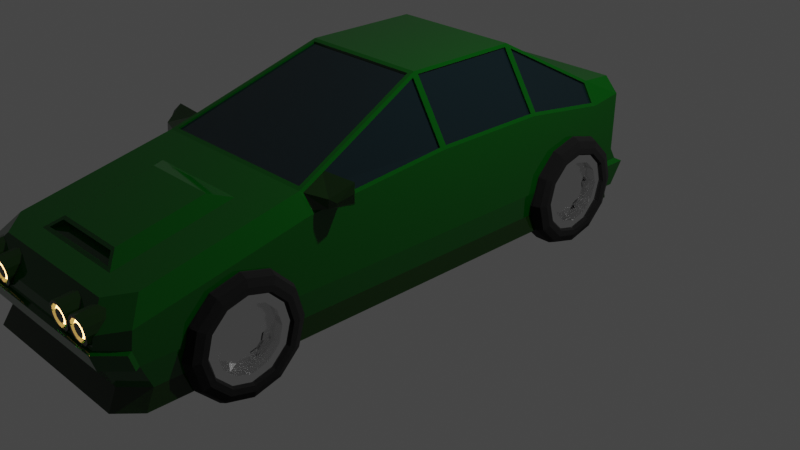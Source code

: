 # Source: Low_Poly_Car_Example.blend  (saved by Blender 2.93.21; exported with 4.5.12 LTS)
import bpy
from mathutils import Matrix  # noqa: F401  (used for matrix-valued properties, if any)

bpy.ops.wm.read_factory_settings(use_empty=True)
scene = bpy.context.scene
scene.name = 'Scene'

# ---- collections
col_collection = bpy.data.collections.new('Collection'); scene.collection.children.link(col_collection)

# ---- materials (node trees are filled in below, after node groups)
mat_car = bpy.data.materials.new('Car')
mat_car.alpha_threshold = 0.0
mat_car.use_transparent_shadow = False
mat_car.line_color = (0.0, 0.0, 0.0, 1.0)
mat_glass = bpy.data.materials.new('Glass')
mat_glass.use_transparent_shadow = False
mat_rear_lights = bpy.data.materials.new('Rear Lights')
mat_rear_lights.use_transparent_shadow = False
mat_car2 = bpy.data.materials.new('Car2')
mat_car2.alpha_threshold = 0.0
mat_car2.use_transparent_shadow = False
mat_car2.line_color = (0.0, 0.0, 0.0, 1.0)
mat_metal = bpy.data.materials.new('Metal')
mat_metal.use_transparent_shadow = False
mat_tyre = bpy.data.materials.new('Tyre')
mat_tyre.use_transparent_shadow = False
mat_front_lights = bpy.data.materials.new('Front Lights')
mat_front_lights.use_transparent_shadow = False

# ---- material node trees
mat_car.use_nodes = True; mat_car.node_tree.nodes.clear()
_N = mat_car.node_tree.nodes; _L = mat_car.node_tree.links
n0 = _N.new('ShaderNodeOutputMaterial'); n0.name = 'Material Output'; n0.location = (300, 300)
n1 = _N.new('ShaderNodeBsdfPrincipled'); n1.name = 'Principled BSDF'; n1.location = (10, 300)
n1.distribution = 'GGX'
n1.subsurface_method = 'BURLEY'
n1.inputs[0].default_value = (0.0, 0.06254, 0.002264, 1.0)
n1.inputs[2].default_value = 0.05
n1.inputs[3].default_value = 1.45
n1.inputs[27].default_value = (0.0, 0.0, 0.0, 1.0)
n1.inputs[28].default_value = 1.0
_L.new(n1.outputs[0], n0.inputs[0])
n0.is_active_output = True
mat_glass.use_nodes = True; mat_glass.node_tree.nodes.clear()
_N = mat_glass.node_tree.nodes; _L = mat_glass.node_tree.links
n0 = _N.new('ShaderNodeBsdfPrincipled'); n0.name = 'Principled BSDF'; n0.location = (10, 300)
n0.distribution = 'GGX'
n0.subsurface_method = 'BURLEY'
n0.inputs[0].default_value = (0.004653, 0.01183, 0.01468, 1.0)
n0.inputs[2].default_value = 0.0
n0.inputs[3].default_value = 1.45
n0.inputs[27].default_value = (0.0, 0.0, 0.0, 1.0)
n0.inputs[28].default_value = 1.0
n1 = _N.new('ShaderNodeOutputMaterial'); n1.name = 'Material Output'; n1.location = (300, 300)
_L.new(n0.outputs[0], n1.inputs[0])
n1.is_active_output = True
mat_rear_lights.use_nodes = True; mat_rear_lights.node_tree.nodes.clear()
_N = mat_rear_lights.node_tree.nodes; _L = mat_rear_lights.node_tree.links
n0 = _N.new('ShaderNodeOutputMaterial'); n0.name = 'Material Output'; n0.location = (300, 300)
n1 = _N.new('ShaderNodeEmission'); n1.name = 'Emission'; n1.location = (10, 300)
n1.inputs[0].default_value = (1.0, 0.0, 0.0007619, 1.0)
n1.inputs[1].default_value = 14.1
_L.new(n1.outputs[0], n0.inputs[0])
n0.is_active_output = True
mat_car2.use_nodes = True; mat_car2.node_tree.nodes.clear()
_N = mat_car2.node_tree.nodes; _L = mat_car2.node_tree.links
n0 = _N.new('ShaderNodeOutputMaterial'); n0.name = 'Material Output'; n0.location = (300, 300)
n1 = _N.new('ShaderNodeBsdfPrincipled'); n1.name = 'Principled BSDF'; n1.location = (10, 300)
n1.distribution = 'GGX'
n1.subsurface_method = 'BURLEY'
n1.inputs[0].default_value = (0.00531, 0.02307, 0.002543, 1.0)
n1.inputs[2].default_value = 0.05
n1.inputs[3].default_value = 1.45
n1.inputs[27].default_value = (0.0, 0.0, 0.0, 1.0)
n1.inputs[28].default_value = 1.0
_L.new(n1.outputs[0], n0.inputs[0])
n0.is_active_output = True
mat_metal.use_nodes = True; mat_metal.node_tree.nodes.clear()
_N = mat_metal.node_tree.nodes; _L = mat_metal.node_tree.links
n0 = _N.new('ShaderNodeBsdfPrincipled'); n0.name = 'Principled BSDF'; n0.location = (10, 300)
n0.distribution = 'GGX'
n0.subsurface_method = 'BURLEY'
n0.inputs[1].default_value = 1.0
n0.inputs[2].default_value = 0.07895
n0.inputs[3].default_value = 1.45
n0.inputs[27].default_value = (0.0, 0.0, 0.0, 1.0)
n0.inputs[28].default_value = 1.0
n1 = _N.new('ShaderNodeOutputMaterial'); n1.name = 'Material Output'; n1.location = (300, 300)
_L.new(n0.outputs[0], n1.inputs[0])
n1.is_active_output = True
mat_tyre.use_nodes = True; mat_tyre.node_tree.nodes.clear()
_N = mat_tyre.node_tree.nodes; _L = mat_tyre.node_tree.links
n0 = _N.new('ShaderNodeBsdfPrincipled'); n0.name = 'Principled BSDF'; n0.location = (10, 300)
n0.distribution = 'GGX'
n0.subsurface_method = 'BURLEY'
n0.inputs[0].default_value = (0.0, 0.0, 0.0, 1.0)
n0.inputs[2].default_value = 1.0
n0.inputs[3].default_value = 1.45
n0.inputs[27].default_value = (0.0, 0.0, 0.0, 1.0)
n0.inputs[28].default_value = 1.0
n1 = _N.new('ShaderNodeOutputMaterial'); n1.name = 'Material Output'; n1.location = (300, 300)
_L.new(n0.outputs[0], n1.inputs[0])
n1.is_active_output = True
mat_front_lights.use_nodes = True; mat_front_lights.node_tree.nodes.clear()
_N = mat_front_lights.node_tree.nodes; _L = mat_front_lights.node_tree.links
n0 = _N.new('ShaderNodeOutputMaterial'); n0.name = 'Material Output'; n0.location = (300, 300)
n1 = _N.new('ShaderNodeEmission'); n1.name = 'Emission'; n1.location = (10, 300)
n1.inputs[0].default_value = (1.0, 0.4692, 0.1471, 1.0)
n1.inputs[1].default_value = 12.4
_L.new(n1.outputs[0], n0.inputs[0])
n0.is_active_output = True

# ---- world
world_world = bpy.data.worlds.new('World'); scene.world = world_world
world_world.use_nodes = True; world_world.node_tree.nodes.clear()
_N = world_world.node_tree.nodes; _L = world_world.node_tree.links
n0 = _N.new('ShaderNodeOutputWorld'); n0.name = 'World Output'; n0.location = (300, 300)
n1 = _N.new('ShaderNodeBackground'); n1.name = 'Background'; n1.location = (10, 300)
n1.inputs[0].default_value = (0.05088, 0.05088, 0.05088, 1.0)
_L.new(n1.outputs[0], n0.inputs[0])
n0.is_active_output = True
world_world.color = (0.05088, 0.05088, 0.05088)
world_world.use_sun_shadow = False
world_world.sun_shadow_jitter_overblur = 0.0

# ---- cameras
cam_camera = bpy.data.cameras.new('Camera')
cam_camera.clip_end = 100.0
cam_camera.ortho_scale = 7.314

# ---- lights
light_light = bpy.data.lights.new('Light', 'POINT')
light_light.transmission_factor = 0.0
light_light.energy = 1000.0
light_light.shadow_soft_size = 0.1
light_light.shadow_maximum_resolution = 0.006
light_light.use_absolute_resolution = True

# ---- meshes
me_car = bpy.data.meshes.new('Car')
me_car.from_pydata([(1.072, 0.743, 0.5481), (1.072, -0.4628, 0.5481), (1.072, -2.011, 0.5481), (1.072, 1.639, 0.5487), (0.9827, 2.019, 0.6047), (0.5302, -2.323, 1.162), (0.4564, -3.463, 0.9304), (0.3867, -2.498, 1.206), (0.3696, -3.377, 0.9987), (0.3867, -3.35, 1.021), (0.5302, -3.491, 0.9082), (0.4564, -3.406, 0.8597), (0.3696, -3.321, 0.9279), (0.6436, 0.7811, 1.813), (1.072, 0.743, 1.21), (1.072, -0.4628, 1.211), (0.6409, -0.5034, 1.818), (1.072, -1.981, 1.077), (0.8758, -1.931, 1.255), (0.8719, 1.652, 1.321), (1.072, 1.679, 1.075), (0.9827, 2.028, 1.106), (0.908, 2.029, 1.187), (1.072, 2.018, 0.5156), (0.9267, 2.03, 1.276), (1.072, 2.028, 1.122), (0.9397, 1.978, 0.6484), (0.8891, 1.986, 1.145), (0.9397, 1.985, 1.09), (0.0, -3.881, 0.5481), (0.0, 2.018, 0.5156), (0.0, 0.7431, -0.06619), (0.0, -0.4627, -0.06619), (0.0, -2.011, -0.06619), (0.0, 1.45, -0.06567), (0.0, -3.7, 0.8626), (0.0, -3.864, 0.6683), (0.0, 0.743, 1.834), (0.0, -0.4628, 1.834), (0.0, 1.652, 1.321), (0.0, -1.971, 1.239), (0.0, 2.03, 1.276), (0.0, 2.019, 0.6047), (0.0, 2.029, 1.187), (0.0, 1.977, 0.6054), (0.0, 1.987, 1.188), (0.0, -2.323, 1.162), (0.0, -2.498, 1.206), (0.0, -3.35, 1.021), (0.0, -3.491, 0.9082), (0.0, -3.377, 0.9987), (0.0, -3.463, 0.9304), (0.0, -3.321, 0.9279), (0.0, -3.406, 0.8597), (1.072, 0.7431, 0.3937), (0.7616, 0.8879, -0.06619), (1.041, 0.7431, 0.143), (1.067, 0.8879, -0.03568), (0.7616, -0.5308, -0.06619), (1.072, -0.4628, 0.3937), (1.067, -0.5308, -0.03568), (1.041, -0.4627, 0.143), (1.072, -2.011, 0.3933), (0.7616, -2.186, -0.06619), (1.041, -2.011, 0.1428), (1.067, -2.186, -0.03571), (0.7616, 1.681, -0.06567), (1.072, 1.739, 0.3939), (1.067, 1.691, -0.03518), (1.041, 1.662, 0.1433), (0.7616, 1.945, -0.06567), (1.072, 2.091, 0.393), (1.067, 1.992, -0.03524), (1.041, 1.983, 0.1429), (0.0, -3.833, 0.3919), (2.179e-09, -3.532, -0.06619), (0.0, -3.725, 0.1421), (0.0, -3.823, -0.0358), (0.0, 1.883, -0.06567), (0.0, 2.091, 0.3925), (0.0, 1.992, -0.03527), (0.0, 1.983, 0.1427), (0.8748, -3.881, 0.5481), (1.072, -3.673, 0.5481), (0.7286, -3.7, 0.8626), (0.9267, -3.483, 0.9097), (0.8743, -3.864, 0.6683), (1.072, -3.649, 0.7149), (0.7616, -3.318, -0.06619), (0.5577, -3.532, -0.06619), (1.072, -3.625, 0.3925), (0.638, -3.817, 0.3552), (1.067, -3.611, -0.03576), (0.8761, -3.823, -0.03577), (1.041, -3.515, 0.1424), (0.5199, -3.741, 0.1793), (0.0, -3.926, 0.5343), (0.0, -3.878, 0.378), (0.8943, -3.926, 0.5343), (1.091, -3.718, 0.5343), (1.091, -3.669, 0.3786), (0.8939, -3.878, 0.3784), (0.8743, -3.833, 0.3923), (0.8421, -3.725, 0.1423), (0.0, -3.817, 0.3548), (0.0, -3.741, 0.1791), (0.0, -3.78, 0.3708), (0.0, -3.704, 0.1951), (0.638, -3.78, 0.3712), (0.5199, -3.704, 0.1953), (1.095, 1.713, 0.1149), (1.126, 1.79, 0.3654), (1.095, 2.034, 0.1145), (1.126, 2.141, 0.3645), (0.0, 2.034, 0.1142), (0.0, 2.141, 0.364), (0.908, 1.987, 1.188), (0.9827, 1.985, 1.106), (0.9827, 1.977, 0.6054), (0.0, 1.986, 1.145), (0.0, 1.978, 0.6484), (0.0, 2.031, 1.144), (0.0, 2.023, 0.6477), (0.8891, 2.031, 1.144), (0.9397, 2.03, 1.089), (0.9397, 2.023, 0.6477), (0.6966, -0.4287, 1.805), (1.054, -0.4287, 1.24), (1.054, 0.709, 1.239), (0.6966, 0.709, 1.805), (1.053, 1.646, 1.109), (0.939, 1.655, 1.286), (0.7087, 0.777, 1.781), (1.053, 0.777, 1.234), (1.052, -0.4967, 1.236), (0.7055, -0.4969, 1.791), (0.9416, -1.938, 1.221), (1.053, -1.945, 1.108), (0.9267, -1.971, 1.239), (0.6784, -0.4628, 1.834), (0.6784, 0.743, 1.834), (0.9267, 1.69, 1.3), (0.0, 1.69, 1.3), (0.0, 0.7811, 1.813), (0.0, -0.5034, 1.818), (0.0, -1.931, 1.255), (0.0, -0.5049, 1.798), (0.0, -1.932, 1.234), (0.0, 0.7797, 1.792), (0.0, 1.651, 1.301), (0.8758, -1.932, 1.234), (0.6409, -0.5049, 1.798), (0.6436, 0.7797, 1.792), (0.8719, 1.651, 1.301), (1.038, -0.4288, 1.229), (0.6806, -0.4288, 1.795), (0.6806, 0.7089, 1.795), (1.038, 0.7089, 1.229), (0.923, 1.655, 1.275), (1.038, 1.646, 1.098), (1.037, 0.7769, 1.224), (0.6928, 0.7769, 1.771), (1.036, -0.4967, 1.225), (0.6895, -0.4969, 1.78), (1.037, -1.945, 1.098), (0.9257, -1.938, 1.211)], [], [(15, 17, 2, 1), (3, 23, 25, 20), (93, 77, 75, 89), (21, 25, 23, 4), (37, 38, 139, 140), (1, 59, 54, 0), (13, 19, 153, 152), (0, 3, 20, 14), (4, 118, 117, 21), (3, 67, 71, 23), (10, 5, 7, 9), (51, 6, 11, 53), (50, 8, 9, 48), (8, 6, 10, 9), (53, 11, 12, 52), (6, 8, 12, 11), (23, 71, 79, 30), (0, 54, 67, 3), (40, 35, 84, 85, 138), (58, 63, 33, 32), (137, 134, 162, 164), (2, 62, 59, 1), (131, 132, 161, 158), (24, 25, 21, 22), (141, 20, 25, 24), (36, 86, 84, 35), (21, 117, 116, 22), (143, 13, 152, 148), (119, 27, 123, 121), (22, 116, 45, 43), (141, 24, 41, 142), (4, 23, 30, 42), (42, 44, 118, 4), (43, 41, 24, 22), (105, 95, 109, 107), (83, 90, 62, 2), (34, 78, 70, 66), (138, 85, 87, 17), (55, 58, 32, 31), (1, 0, 14, 15), (82, 29, 96, 98), (29, 82, 86, 36), (128, 129, 156, 157), (8, 50, 52, 12), (6, 51, 49, 10), (7, 47, 48, 9), (5, 46, 47, 7), (67, 54, 56, 69), (69, 56, 57, 68), (68, 57, 55, 66), (63, 58, 60, 65), (65, 60, 61, 64), (64, 61, 59, 62), (63, 88, 89, 75, 33), (103, 76, 77, 93), (92, 65, 64, 94), (71, 67, 111, 113), (73, 69, 68, 72), (72, 68, 66, 70), (54, 59, 61, 56), (56, 61, 60, 57), (57, 60, 58, 55), (79, 71, 113, 115), (81, 73, 72, 80), (80, 72, 70, 78), (94, 64, 62, 90), (88, 63, 65, 92), (31, 34, 66, 55), (84, 86, 87, 85), (83, 87, 86, 82), (93, 89, 88, 92), (103, 93, 92, 94), (102, 103, 94, 90), (74, 102, 101, 97), (17, 87, 83, 2), (96, 97, 101, 98), (98, 101, 100, 99), (83, 82, 98, 99), (90, 83, 99, 100), (102, 90, 100, 101), (91, 95, 103, 102), (104, 91, 102, 74), (95, 105, 76, 103), (108, 106, 107, 109), (95, 91, 108, 109), (91, 104, 106, 108), (113, 111, 110, 112), (115, 113, 112, 114), (73, 81, 114, 112), (67, 69, 110, 111), (69, 73, 112, 110), (28, 27, 116, 117), (26, 28, 117, 118), (27, 119, 45, 116), (120, 26, 118, 44), (125, 122, 121, 123, 124), (27, 28, 124, 123), (26, 120, 122, 125), (28, 26, 125, 124), (139, 15, 127, 126), (15, 14, 128, 127), (14, 140, 129, 128), (140, 139, 126, 129), (20, 141, 131, 130), (141, 140, 132, 131), (140, 14, 133, 132), (14, 20, 130, 133), (15, 139, 135, 134), (139, 138, 136, 135), (138, 17, 137, 136), (17, 15, 134, 137), (16, 18, 138, 139), (19, 13, 140, 141), (39, 19, 141, 142), (13, 143, 37, 140), (144, 16, 139, 38), (18, 145, 40, 138), (146, 147, 150, 151), (152, 153, 149, 148), (16, 144, 146, 151), (19, 39, 149, 153), (18, 16, 151, 150), (145, 18, 150, 147), (155, 154, 157, 156), (159, 158, 161, 160), (162, 163, 165, 164), (126, 127, 154, 155), (132, 133, 160, 161), (135, 136, 165, 163), (129, 126, 155, 156), (130, 131, 158, 159), (136, 137, 164, 165), (127, 128, 157, 154), (133, 130, 159, 160), (134, 135, 163, 162)])
me_car.polygons.foreach_set('material_index', [0, 0, 0, 0, 0, 0, 0, 0, 0, 0, 0, 0, 0, 0, 0, 0, 0, 0, 0, 0, 0, 0, 0, 0, 0, 0, 0, 0, 0, 0, 0, 0, 0, 0, 0, 0, 0, 0, 0, 0, 0, 0, 0, 0, 0, 0, 0, 0, 3, 0, 0, 3, 0, 0, 3, 3, 0, 3, 0, 0, 3, 0, 0, 3, 0, 0, 0, 0, 0, 0, 0, 3, 0, 0, 0, 0, 0, 0, 0, 0, 0, 0, 0, 4, 0, 0, 0, 0, 0, 0, 0, 2, 2, 2, 2, 0, 0, 0, 0, 0, 0, 0, 0, 0, 0, 0, 0, 0, 0, 0, 0, 0, 0, 0, 0, 0, 0, 1, 1, 0, 0, 0, 0, 1, 1, 1, 0, 0, 0, 0, 0, 0, 0, 0, 0])
_uv = me_car.uv_layers.new(name='UVMap')
_uv.uv.foreach_set('vector', [0.5981, 0.0, 0.5664, 0.0, 0.375, 0.0, 0.375, 0.0, 0.375, 0.25, 0.375, 0.25, 0.5745, 0.25, 0.5697, 0.25, 0.1684, 0.75, 0.25, 0.75, 0.25, 0.75, 0.1982, 0.75, 0.569, 0.2604, 0.5745, 0.25, 0.375, 0.25, 0.4043, 0.2604, 0.75, 0.5, 0.75, 0.75, 0.8581, 0.75, 0.8581, 0.5, 0.375, 0.0, 0.375, 0.0, 0.375, 0.25, 0.375, 0.25, 0.8514, 0.5, 0.8527, 0.5, 0.8527, 0.5, 0.8514, 0.5, 0.375, 0.25, 0.375, 0.25, 0.5697, 0.25, 0.598, 0.25, 0.4043, 0.2604, 0.4043, 0.2604, 0.569, 0.2604, 0.569, 0.2604, 0.375, 0.25, 0.375, 0.25, 0.375, 0.25, 0.375, 0.25, 0.625, 0.75, 0.625, 0.75, 0.625, 0.75, 0.625, 0.75, 0.75, 0.75, 0.6362, 0.75, 0.6362, 0.75, 0.75, 0.75, 0.75, 0.75, 0.6373, 0.75, 0.625, 0.75, 0.75, 0.75, 0.6373, 0.75, 0.6362, 0.75, 0.625, 0.75, 0.625, 0.75, 0.75, 0.75, 0.6362, 0.75, 0.6373, 0.75, 0.75, 0.75, 0.6362, 0.75, 0.6373, 0.75, 0.6373, 0.75, 0.6362, 0.75, 0.375, 0.25, 0.375, 0.25, 0.375, 0.375, 0.375, 0.375, 0.375, 0.25, 0.375, 0.25, 0.375, 0.25, 0.375, 0.25, 0.75, 0.75, 0.75, 0.75, 0.835, 0.75, 0.8581, 0.75, 0.8581, 0.75, 0.1793, 0.75, 0.1793, 0.75, 0.25, 0.75, 0.25, 0.75, 0.6096, 0.1096, 0.611, 0.03859, 0.611, 0.03859, 0.6096, 0.1096, 0.375, 0.0, 0.375, 0.0, 0.375, 0.0, 0.375, 0.0, 0.824, 0.4701, 0.8432, 0.4858, 0.8432, 0.4858, 0.824, 0.4701, 0.625, 0.2669, 0.5745, 0.25, 0.569, 0.2604, 0.5957, 0.2691, 0.8581, 0.5, 0.5697, 0.25, 0.5745, 0.25, 0.8581, 0.5, 0.4809, 0.875, 0.4809, 0.977, 0.835, 0.75, 0.75, 0.75, 0.569, 0.2604, 0.569, 0.2604, 0.5957, 0.2691, 0.5957, 0.2691, 0.75, 0.5, 0.8514, 0.5, 0.8514, 0.5, 0.75, 0.5, 0.5816, 0.375, 0.5816, 0.2713, 0.5816, 0.2713, 0.5816, 0.375, 0.5957, 0.2691, 0.5957, 0.2691, 0.5957, 0.375, 0.5957, 0.375, 0.8581, 0.5, 0.8581, 0.5, 0.75, 0.5, 0.75, 0.5, 0.4043, 0.2604, 0.375, 0.25, 0.375, 0.375, 0.4043, 0.375, 0.4043, 0.375, 0.4043, 0.375, 0.4043, 0.2604, 0.4043, 0.2604, 0.5957, 0.375, 0.625, 0.375, 0.625, 0.2669, 0.5957, 0.2691, 0.375, 0.875, 0.375, 0.969, 0.375, 0.969, 0.375, 0.875, 0.375, 0.0, 0.375, 0.0, 0.375, 0.0, 0.375, 0.0, 0.25, 0.5, 0.25, 0.5, 0.1793, 0.5, 0.1793, 0.5, 0.8581, 0.75, 0.8581, 0.75, 0.4906, 0.0, 0.5664, 0.0, 0.1793, 0.5, 0.1793, 0.75, 0.25, 0.75, 0.25, 0.5, 0.375, 0.0, 0.375, 0.25, 0.598, 0.25, 0.5981, 0.0, 0.375, 0.977, 0.375, 0.875, 0.375, 0.875, 0.375, 0.977, 0.375, 0.875, 0.375, 0.977, 0.4809, 0.977, 0.4809, 0.875, 0.61, 0.2577, 0.8461, 0.4923, 0.8461, 0.4923, 0.61, 0.2577, 0.6373, 0.75, 0.75, 0.75, 0.75, 0.75, 0.6373, 0.75, 0.6362, 0.75, 0.75, 0.75, 0.75, 0.75, 0.625, 0.75, 0.625, 0.75, 0.75, 0.75, 0.75, 0.75, 0.625, 0.75, 0.625, 0.75, 0.75, 0.75, 0.75, 0.75, 0.625, 0.75, 0.375, 0.25, 0.375, 0.25, 0.375, 0.25, 0.375, 0.25, 0.375, 0.25, 0.375, 0.25, 0.375, 0.25, 0.375, 0.25, 0.1497, 0.5, 0.1497, 0.5, 0.1793, 0.5, 0.1793, 0.5, 0.1793, 0.75, 0.1793, 0.75, 0.1497, 0.75, 0.1497, 0.75, 0.375, 0.0, 0.375, 0.0, 0.375, 0.0, 0.375, 0.0, 0.375, 0.0, 0.375, 0.0, 0.375, 0.0, 0.375, 0.0, 0.1793, 0.75, 0.1793, 0.75, 0.1982, 0.75, 0.25, 0.75, 0.25, 0.75, 0.375, 0.9732, 0.375, 0.875, 0.375, 0.875, 0.375, 0.9566, 0.375, 0.0, 0.375, 0.0, 0.375, 0.0, 0.375, 0.0, 0.375, 0.25, 0.375, 0.25, 0.375, 0.25, 0.375, 0.25, 0.375, 0.25, 0.375, 0.25, 0.375, 0.25, 0.375, 0.25, 0.1497, 0.5, 0.1497, 0.5, 0.1793, 0.5, 0.1793, 0.5, 0.375, 0.25, 0.375, 0.0, 0.375, 0.0, 0.375, 0.25, 0.375, 0.25, 0.375, 0.0, 0.375, 0.0, 0.375, 0.25, 0.1497, 0.5, 0.1497, 0.75, 0.1793, 0.75, 0.1793, 0.5, 0.375, 0.375, 0.375, 0.25, 0.375, 0.25, 0.375, 0.375, 0.375, 0.375, 0.375, 0.2536, 0.375, 0.2747, 0.375, 0.375, 0.25, 0.5, 0.1497, 0.5, 0.1793, 0.5, 0.25, 0.5, 0.375, 0.0, 0.375, 0.0, 0.375, 0.0, 0.375, 0.0, 0.1793, 0.75, 0.1793, 0.75, 0.1497, 0.75, 0.1497, 0.75, 0.25, 0.5, 0.25, 0.5, 0.1793, 0.5, 0.1793, 0.5, 0.835, 0.75, 0.4809, 0.977, 0.6762, 0.8706, 0.8581, 0.75, 0.4, 1.0, 0.4809, 1.0, 0.4809, 0.977, 0.375, 0.977, 0.1684, 0.75, 0.1982, 0.75, 0.1793, 0.75, 0.1497, 0.75, 0.375, 0.9732, 0.375, 0.9566, 0.375, 0.9855, 0.375, 0.9964, 0.375, 0.977, 0.375, 0.9732, 0.375, 0.9964, 0.375, 0.9989, 0.375, 0.875, 0.375, 0.977, 0.375, 0.977, 0.375, 0.875, 0.5664, 0.0, 0.4906, 0.0, 0.375, 0.0, 0.375, 0.0, 0.375, 0.875, 0.375, 0.875, 0.375, 0.977, 0.375, 0.977, 0.375, 0.977, 0.375, 0.977, 0.375, 1.0, 0.375, 1.0, 0.4, 1.0, 0.375, 0.977, 0.375, 0.977, 0.4, 1.0, 0.375, 0.0, 0.375, 0.0, 0.375, 0.0, 0.375, 0.0, 0.375, 0.977, 0.375, 0.9989, 0.375, 0.9989, 0.375, 0.977, 0.375, 0.9717, 0.375, 0.969, 0.375, 0.9732, 0.375, 0.977, 0.375, 0.875, 0.375, 0.9717, 0.375, 0.977, 0.375, 0.875, 0.375, 0.969, 0.375, 0.875, 0.375, 0.875, 0.375, 0.9732, 0.375, 0.9717, 0.375, 0.875, 0.375, 0.875, 0.375, 0.969, 0.375, 0.969, 0.375, 0.9717, 0.375, 0.9717, 0.375, 0.969, 0.375, 0.9717, 0.375, 0.875, 0.375, 0.875, 0.375, 0.9717, 0.375, 0.25, 0.375, 0.25, 0.375, 0.25, 0.375, 0.25, 0.375, 0.375, 0.375, 0.25, 0.375, 0.2536, 0.375, 0.375, 0.375, 0.2536, 0.375, 0.375, 0.375, 0.375, 0.375, 0.2536, 0.375, 0.25, 0.375, 0.25, 0.375, 0.25, 0.375, 0.25, 0.375, 0.25, 0.375, 0.25, 0.375, 0.25, 0.375, 0.25, 0.5635, 0.2654, 0.5816, 0.2713, 0.5957, 0.2691, 0.569, 0.2604, 0.4184, 0.2654, 0.5635, 0.2654, 0.569, 0.2604, 0.4043, 0.2604, 0.5816, 0.2713, 0.5816, 0.375, 0.5957, 0.375, 0.5957, 0.2691, 0.4184, 0.375, 0.4184, 0.2654, 0.4043, 0.2604, 0.4043, 0.375, 0.4184, 0.2654, 0.4184, 0.375, 0.5816, 0.375, 0.5816, 0.2713, 0.5635, 0.2654, 0.5816, 0.2713, 0.5635, 0.2654, 0.5635, 0.2654, 0.5816, 0.2713, 0.4184, 0.2654, 0.4184, 0.375, 0.4184, 0.375, 0.4184, 0.2654, 0.5635, 0.2654, 0.4184, 0.2654, 0.4184, 0.2654, 0.5635, 0.2654, 0.8581, 0.75, 0.5981, 0.0, 0.6101, 0.0385, 0.8461, 0.7115, 0.5981, 0.0, 0.598, 0.25, 0.61, 0.2577, 0.6101, 0.0385, 0.598, 0.25, 0.8581, 0.5, 0.8461, 0.4923, 0.61, 0.2577, 0.8581, 0.5, 0.8581, 0.75, 0.8461, 0.7115, 0.8461, 0.4923, 0.5697, 0.25, 0.8581, 0.5, 0.824, 0.4701, 0.6037, 0.2788, 0.8581, 0.5, 0.8581, 0.5, 0.8432, 0.4858, 0.824, 0.4701, 0.8581, 0.5, 0.598, 0.25, 0.6113, 0.2634, 0.8432, 0.4858, 0.598, 0.25, 0.5697, 0.25, 0.6037, 0.2788, 0.6113, 0.2634, 0.5981, 0.0, 0.8581, 0.75, 0.8442, 0.7104, 0.611, 0.03859, 0.8581, 0.75, 0.8581, 0.75, 0.8148, 0.6379, 0.8442, 0.7104, 0.8581, 0.75, 0.5664, 0.0, 0.6096, 0.1096, 0.8148, 0.6379, 0.5664, 0.0, 0.5981, 0.0, 0.611, 0.03859, 0.6096, 0.1096, 0.8513, 0.75, 0.8528, 0.75, 0.8581, 0.75, 0.8581, 0.75, 0.8527, 0.5, 0.8514, 0.5, 0.8581, 0.5, 0.8581, 0.5, 0.75, 0.5, 0.8527, 0.5, 0.8581, 0.5, 0.75, 0.5, 0.8514, 0.5, 0.75, 0.5, 0.75, 0.5, 0.8581, 0.5, 0.75, 0.75, 0.8513, 0.75, 0.8581, 0.75, 0.75, 0.75, 0.8528, 0.75, 0.75, 0.75, 0.75, 0.75, 0.8581, 0.75, 0.75, 0.75, 0.75, 0.75, 0.8528, 0.75, 0.8513, 0.75, 0.8514, 0.5, 0.8527, 0.5, 0.75, 0.5, 0.75, 0.5, 0.8513, 0.75, 0.75, 0.75, 0.75, 0.75, 0.8513, 0.75, 0.8527, 0.5, 0.75, 0.5, 0.75, 0.5, 0.8527, 0.5, 0.8528, 0.75, 0.8513, 0.75, 0.8513, 0.75, 0.8528, 0.75, 0.75, 0.75, 0.8528, 0.75, 0.8528, 0.75, 0.75, 0.75, 0.8461, 0.7115, 0.6101, 0.0385, 0.61, 0.2577, 0.8461, 0.4923, 0.6037, 0.2788, 0.824, 0.4701, 0.8432, 0.4858, 0.6113, 0.2634, 0.611, 0.03859, 0.8442, 0.7104, 0.8148, 0.6379, 0.6096, 0.1096, 0.8461, 0.7115, 0.6101, 0.0385, 0.6101, 0.0385, 0.8461, 0.7115, 0.8432, 0.4858, 0.6113, 0.2634, 0.6113, 0.2634, 0.8432, 0.4858, 0.8442, 0.7104, 0.8148, 0.6379, 0.8148, 0.6379, 0.8442, 0.7104, 0.8461, 0.4923, 0.8461, 0.7115, 0.8461, 0.7115, 0.8461, 0.4923, 0.6037, 0.2788, 0.824, 0.4701, 0.824, 0.4701, 0.6037, 0.2788, 0.8148, 0.6379, 0.6096, 0.1096, 0.6096, 0.1096, 0.8148, 0.6379, 0.6101, 0.0385, 0.61, 0.2577, 0.61, 0.2577, 0.6101, 0.0385, 0.6113, 0.2634, 0.6037, 0.2788, 0.6037, 0.2788, 0.6113, 0.2634, 0.611, 0.03859, 0.8442, 0.7104, 0.8442, 0.7104, 0.611, 0.03859])
me_car.materials.append(mat_car)
me_car.materials.append(mat_glass)
me_car.materials.append(mat_rear_lights)
me_car.materials.append(mat_car2)
me_car.materials.append(mat_metal)
me_car.use_remesh_preserve_volume = False
me_car.use_remesh_preserve_attributes = False
me_car.use_mirror_vertex_groups = False
me_car.update()
me_wheel = bpy.data.meshes.new('Wheel')
me_wheel.from_pydata([(0.1605, 0.3163, -1.436e-07), (0.1605, 0.2739, 0.1581), (0.1605, 0.1581, 0.2739), (0.1605, 3.618e-08, 0.3163), (0.1605, -0.1581, 0.2739), (0.1605, -0.2739, 0.1581), (0.1605, -0.3163, -6.717e-08), (0.1605, -0.2739, -0.1581), (0.1605, -0.1581, -0.2739), (0.1605, 7.924e-08, -0.3163), (0.1605, 0.1581, -0.2739), (0.1605, 0.2739, -0.1581), (0.1887, 0.3622, 0.2091), (0.1887, 0.2091, 0.3622), (0.1887, 0.4182, -1.206e-07), (0.1887, 3.477e-08, 0.4182), (0.1887, -0.2091, 0.3622), (0.1887, -0.3622, 0.2091), (0.1887, -0.4182, -6.119e-08), (0.1887, -0.3622, -0.2091), (0.1887, -0.2091, -0.3622), (0.1887, 6.148e-08, -0.4182), (0.1887, 0.2091, -0.3622), (0.1887, 0.3622, -0.2091), (0.1605, 0.3446, 0.199), (0.1605, 0.199, 0.3446), (0.1605, 0.398, -1.247e-07), (0.1605, 3.492e-08, 0.398), (0.1605, -0.199, 0.3446), (0.1605, -0.3446, 0.199), (0.1605, -0.398, -6.213e-08), (0.1605, -0.3446, -0.199), (0.1605, -0.199, -0.3446), (0.1605, 6.537e-08, -0.398), (0.1605, 0.199, -0.3446), (0.1605, 0.3446, -0.199), (0.146, 0.1203, -1.95e-07), (0.146, 0.1042, 0.06017), (0.146, 0.06017, 0.1042), (0.146, 4.317e-08, 0.1203), (0.146, -0.06017, 0.1042), (0.146, -0.1042, 0.06017), (0.146, -0.1203, -7.926e-08), (0.146, -0.1042, -0.06017), (0.146, -0.06017, -0.1042), (0.146, 1.013e-07, -0.1203), (0.146, 0.06017, -0.1042), (0.146, 0.1042, -0.06017), (0.07597, 0.2739, 0.1581), (0.07597, 0.1581, 0.2739), (0.07597, 0.3163, -1.436e-07), (0.07597, 3.685e-08, 0.3163), (0.07597, -0.1581, 0.2739), (0.07597, -0.2739, 0.1581), (0.07597, -0.3163, -6.717e-08), (0.07597, -0.2739, -0.1581), (0.07597, -0.1581, -0.2739), (0.07597, 7.991e-08, -0.3163), (0.07597, 0.1581, -0.2739), (0.07597, 0.2739, -0.1581), (-0.1676, 0.4774, -9.519e-08), (-0.07282, 0.5756, -5.582e-08), (-0.1399, 0.5468, -6.496e-08), (-0.1676, 0.4135, -0.2387), (-0.07282, 0.4985, -0.2878), (-0.1399, 0.4736, -0.2734), (-0.1676, 0.4135, 0.2387), (-0.07282, 0.4985, 0.2878), (-0.1399, 0.4736, 0.2734), (-0.1676, 0.2387, 0.4135), (-0.07282, 0.2878, 0.4985), (-0.1399, 0.2734, 0.4736), (-0.1676, 3.318e-08, 0.4774), (-0.07282, 3.477e-08, 0.5756), (-0.1399, 3.437e-08, 0.5468), (-0.1676, -0.2387, 0.4135), (-0.07282, -0.2878, 0.4985), (-0.1399, -0.2734, 0.4736), (-0.1676, -0.4135, 0.2387), (-0.07282, -0.4985, 0.2878), (-0.1399, -0.4736, 0.2734), (-0.1676, -0.4774, 3.453e-09), (-0.07282, -0.5756, -1.168e-08), (-0.1399, -0.5468, -1.718e-09), (-0.1676, -0.4135, -0.2387), (-0.07282, -0.4985, -0.2878), (-0.1399, -0.4736, -0.2734), (-0.1676, -0.2387, -0.4135), (-0.07282, -0.2878, -0.4985), (-0.1399, -0.2734, -0.4736), (-0.1676, 3.636e-08, -0.4774), (-0.07282, 3.477e-08, -0.5756), (-0.1399, 3.517e-08, -0.5468), (-0.1676, 0.2387, -0.4135), (-0.07282, 0.2878, -0.4985), (-0.1399, 0.2734, -0.4736), (0.1887, 0.4135, 0.2387), (0.0939, 0.4985, 0.2878), (0.1609, 0.4736, 0.2734), (0.0939, 0.2878, 0.4985), (0.1887, 0.2387, 0.4135), (0.1609, 0.2734, 0.4736), (0.1887, 0.4774, -1.033e-07), (0.0939, 0.5756, -6.773e-08), (0.1609, 0.5468, -8.087e-08), (0.0939, 3.477e-08, 0.5756), (0.1887, 3.477e-08, 0.4774), (0.1609, 3.477e-08, 0.5468), (0.0939, -0.2878, 0.4985), (0.1887, -0.2387, 0.4135), (0.1609, -0.2734, 0.4736), (0.1887, -0.4135, 0.2387), (0.0939, -0.4985, 0.2878), (0.1609, -0.4736, 0.2734), (0.0939, -0.5756, -3.55e-08), (0.1887, -0.4774, -5.662e-08), (0.1609, -0.5468, -4.746e-08), (0.0939, -0.4985, -0.2878), (0.1887, -0.4135, -0.2387), (0.1609, -0.4736, -0.2734), (0.0939, -0.2878, -0.4985), (0.1887, -0.2387, -0.4135), (0.1609, -0.2734, -0.4736), (0.1887, 5.143e-08, -0.4774), (0.0939, 3.477e-08, -0.5756), (0.1609, 3.955e-08, -0.5468), (0.0939, 0.2878, -0.4985), (0.1887, 0.2387, -0.4135), (0.1609, 0.2734, -0.4736), (0.0939, 0.4985, -0.2878), (0.1887, 0.4135, -0.2387), (0.1609, 0.4736, -0.2734)], [], [(64, 129, 126, 94), (67, 97, 103, 61), (60, 63, 93, 90, 87, 84, 81, 78, 75, 72, 69, 66), (73, 105, 99, 70), (5, 6, 54, 53), (76, 108, 105, 73), (79, 112, 108, 76), (82, 114, 112, 79), (85, 117, 114, 82), (88, 120, 117, 85), (91, 124, 120, 88), (94, 126, 124, 91), (13, 12, 96, 100), (70, 99, 97, 67), (12, 14, 102, 96), (15, 13, 100, 106), (14, 23, 130, 102), (17, 16, 109, 111), (19, 18, 115, 118), (18, 17, 111, 115), (20, 19, 118, 121), (21, 20, 121, 123), (23, 22, 127, 130), (22, 21, 123, 127), (16, 15, 106, 109), (25, 24, 12, 13), (24, 26, 14, 12), (27, 25, 13, 15), (28, 27, 15, 16), (30, 29, 17, 18), (29, 28, 16, 17), (31, 30, 18, 19), (32, 31, 19, 20), (34, 33, 21, 22), (33, 32, 20, 21), (35, 34, 22, 23), (26, 35, 23, 14), (2, 1, 24, 25), (1, 0, 26, 24), (3, 2, 25, 27), (4, 3, 27, 28), (6, 5, 29, 30), (5, 4, 28, 29), (7, 6, 30, 31), (8, 7, 31, 32), (10, 9, 33, 34), (9, 8, 32, 33), (11, 10, 34, 35), (0, 11, 35, 26), (47, 36, 37, 38, 39, 40, 41, 42, 43, 44, 45, 46), (11, 0, 50, 59), (0, 1, 48, 50), (9, 10, 58, 57), (4, 5, 53, 52), (2, 3, 51, 49), (8, 9, 57, 56), (6, 7, 55, 54), (3, 4, 52, 51), (10, 11, 59, 58), (1, 2, 49, 48), (7, 8, 56, 55), (38, 37, 48, 49), (37, 36, 50, 48), (39, 38, 49, 51), (40, 39, 51, 52), (42, 41, 53, 54), (41, 40, 52, 53), (43, 42, 54, 55), (44, 43, 55, 56), (46, 45, 57, 58), (45, 44, 56, 57), (47, 46, 58, 59), (36, 47, 59, 50), (61, 64, 65, 62), (62, 65, 63, 60), (67, 61, 62, 68), (68, 62, 60, 66), (70, 67, 68, 71), (71, 68, 66, 69), (97, 99, 101, 98), (98, 101, 100, 96), (103, 97, 98, 104), (104, 98, 96, 102), (99, 105, 107, 101), (101, 107, 106, 100), (105, 108, 110, 107), (107, 110, 109, 106), (76, 73, 74, 77), (77, 74, 72, 75), (73, 70, 71, 74), (74, 71, 69, 72), (79, 76, 77, 80), (80, 77, 75, 78), (82, 79, 80, 83), (83, 80, 78, 81), (112, 114, 116, 113), (113, 116, 115, 111), (108, 112, 113, 110), (110, 113, 111, 109), (114, 117, 119, 116), (116, 119, 118, 115), (117, 120, 122, 119), (119, 122, 121, 118), (88, 85, 86, 89), (89, 86, 84, 87), (85, 82, 83, 86), (86, 83, 81, 84), (91, 88, 89, 92), (92, 89, 87, 90), (94, 91, 92, 95), (95, 92, 90, 93), (124, 126, 128, 125), (125, 128, 127, 123), (120, 124, 125, 122), (122, 125, 123, 121), (126, 129, 131, 128), (128, 131, 130, 127), (129, 103, 104, 131), (131, 104, 102, 130), (64, 94, 95, 65), (65, 95, 93, 63), (61, 103, 129, 64)])
me_wheel.polygons.foreach_set('material_index', [0, 0, 0, 0, 1, 0, 0, 0, 0, 0, 0, 0, 0, 0, 0, 0, 0, 0, 0, 0, 0, 0, 0, 0, 0, 0, 0, 0, 0, 0, 0, 0, 0, 0, 0, 0, 0, 1, 1, 1, 1, 1, 1, 1, 1, 1, 1, 1, 1, 1, 1, 1, 1, 1, 1, 1, 1, 1, 1, 1, 1, 1, 1, 1, 1, 1, 1, 1, 1, 1, 1, 1, 1, 0, 0, 0, 0, 0, 0, 0, 0, 0, 0, 0, 0, 0, 0, 0, 0, 0, 0, 0, 0, 0, 0, 0, 0, 0, 0, 0, 0, 0, 0, 0, 0, 0, 0, 0, 0, 0, 0, 0, 0, 0, 0, 0, 0, 0, 0, 0, 0, 0])
_uv = me_wheel.uv_layers.new(name='UVMap')
_uv.uv.foreach_set('vector', [0.9167, 0.633, 0.9167, 0.867, 0.8333, 0.867, 0.8333, 0.633, 0.08333, 0.633, 0.08333, 0.867, 7.451e-08, 0.867, 7.451e-08, 0.633, 0.75, 0.4491, 0.8495, 0.4224, 0.9224, 0.3495, 0.9491, 0.25, 0.9224, 0.1505, 0.8495, 0.0776, 0.75, 0.05093, 0.6505, 0.0776, 0.5776, 0.1505, 0.5509, 0.25, 0.5776, 0.3495, 0.6505, 0.4224, 0.25, 0.633, 0.25, 0.867, 0.1667, 0.867, 0.1667, 0.633, 0.1841, 0.1358, 0.25, 0.1181, 0.25, 0.1181, 0.1841, 0.1358, 0.3333, 0.633, 0.3333, 0.867, 0.25, 0.867, 0.25, 0.633, 0.4167, 0.633, 0.4167, 0.867, 0.3333, 0.867, 0.3333, 0.633, 0.5, 0.633, 0.5, 0.867, 0.4167, 0.867, 0.4167, 0.633, 0.5833, 0.633, 0.5833, 0.867, 0.5, 0.867, 0.5, 0.633, 0.6667, 0.633, 0.6667, 0.867, 0.5833, 0.867, 0.5833, 0.633, 0.75, 0.633, 0.75, 0.867, 0.6667, 0.867, 0.6667, 0.633, 0.8333, 0.633, 0.8333, 0.867, 0.75, 0.867, 0.75, 0.633, 0.09898, 0.3372, 0.1628, 0.401, 0.1505, 0.4224, 0.0776, 0.3495, 0.1667, 0.633, 0.1667, 0.867, 0.08333, 0.867, 0.08333, 0.633, 0.1628, 0.401, 0.25, 0.4244, 0.25, 0.4491, 0.1505, 0.4224, 0.07561, 0.25, 0.09898, 0.3372, 0.0776, 0.3495, 0.05093, 0.25, 0.25, 0.4244, 0.3372, 0.401, 0.3495, 0.4224, 0.25, 0.4491, 0.1628, 0.09898, 0.09898, 0.1628, 0.0776, 0.1505, 0.1505, 0.0776, 0.3372, 0.09898, 0.25, 0.07561, 0.25, 0.05093, 0.3495, 0.0776, 0.25, 0.07561, 0.1628, 0.09898, 0.1505, 0.0776, 0.25, 0.05093, 0.401, 0.1628, 0.3372, 0.09898, 0.3495, 0.0776, 0.4224, 0.1505, 0.4244, 0.25, 0.401, 0.1628, 0.4224, 0.1505, 0.4491, 0.25, 0.3372, 0.401, 0.401, 0.3372, 0.4224, 0.3495, 0.3495, 0.4224, 0.401, 0.3372, 0.4244, 0.25, 0.4491, 0.25, 0.4224, 0.3495, 0.09898, 0.1628, 0.07561, 0.25, 0.05093, 0.25, 0.0776, 0.1505, 0.1063, 0.333, 0.167, 0.3937, 0.1628, 0.401, 0.09898, 0.3372, 0.167, 0.3937, 0.25, 0.4159, 0.25, 0.4244, 0.1628, 0.401, 0.08407, 0.25, 0.1063, 0.333, 0.09898, 0.3372, 0.07561, 0.25, 0.1063, 0.167, 0.08407, 0.25, 0.07561, 0.25, 0.09898, 0.1628, 0.25, 0.08407, 0.167, 0.1063, 0.1628, 0.09898, 0.25, 0.07561, 0.167, 0.1063, 0.1063, 0.167, 0.09898, 0.1628, 0.1628, 0.09898, 0.333, 0.1063, 0.25, 0.08407, 0.25, 0.07561, 0.3372, 0.09898, 0.3937, 0.167, 0.333, 0.1063, 0.3372, 0.09898, 0.401, 0.1628, 0.3937, 0.333, 0.4159, 0.25, 0.4244, 0.25, 0.401, 0.3372, 0.4159, 0.25, 0.3937, 0.167, 0.401, 0.1628, 0.4244, 0.25, 0.333, 0.3937, 0.3937, 0.333, 0.401, 0.3372, 0.3372, 0.401, 0.25, 0.4159, 0.333, 0.3937, 0.3372, 0.401, 0.25, 0.4244, 0.1358, 0.3159, 0.1841, 0.3642, 0.167, 0.3937, 0.1063, 0.333, 0.1841, 0.3642, 0.25, 0.3819, 0.25, 0.4159, 0.167, 0.3937, 0.1181, 0.25, 0.1358, 0.3159, 0.1063, 0.333, 0.08407, 0.25, 0.1358, 0.1841, 0.1181, 0.25, 0.08407, 0.25, 0.1063, 0.167, 0.25, 0.1181, 0.1841, 0.1358, 0.167, 0.1063, 0.25, 0.08407, 0.1841, 0.1358, 0.1358, 0.1841, 0.1063, 0.167, 0.167, 0.1063, 0.3159, 0.1358, 0.25, 0.1181, 0.25, 0.08407, 0.333, 0.1063, 0.3642, 0.1841, 0.3159, 0.1358, 0.333, 0.1063, 0.3937, 0.167, 0.3642, 0.3159, 0.3819, 0.25, 0.4159, 0.25, 0.3937, 0.333, 0.3819, 0.25, 0.3642, 0.1841, 0.3937, 0.167, 0.4159, 0.25, 0.3159, 0.3642, 0.3642, 0.3159, 0.3937, 0.333, 0.333, 0.3937, 0.25, 0.3819, 0.3159, 0.3642, 0.333, 0.3937, 0.25, 0.4159, 0.2751, 0.2935, 0.25, 0.3002, 0.2249, 0.2935, 0.2065, 0.2751, 0.1998, 0.25, 0.2065, 0.2249, 0.2249, 0.2065, 0.25, 0.1998, 0.2751, 0.2065, 0.2935, 0.2249, 0.3002, 0.25, 0.2935, 0.2751, 0.3159, 0.3642, 0.25, 0.3819, 0.25, 0.3819, 0.3159, 0.3642, 0.25, 0.3819, 0.1841, 0.3642, 0.1841, 0.3642, 0.25, 0.3819, 0.3819, 0.25, 0.3642, 0.3159, 0.3642, 0.3159, 0.3819, 0.25, 0.1358, 0.1841, 0.1841, 0.1358, 0.1841, 0.1358, 0.1358, 0.1841, 0.1358, 0.3159, 0.1181, 0.25, 0.1181, 0.25, 0.1358, 0.3159, 0.3642, 0.1841, 0.3819, 0.25, 0.3819, 0.25, 0.3642, 0.1841, 0.25, 0.1181, 0.3159, 0.1358, 0.3159, 0.1358, 0.25, 0.1181, 0.1181, 0.25, 0.1358, 0.1841, 0.1358, 0.1841, 0.1181, 0.25, 0.3642, 0.3159, 0.3159, 0.3642, 0.3159, 0.3642, 0.3642, 0.3159, 0.1841, 0.3642, 0.1358, 0.3159, 0.1358, 0.3159, 0.1841, 0.3642, 0.3159, 0.1358, 0.3642, 0.1841, 0.3642, 0.1841, 0.3159, 0.1358, 0.2065, 0.2751, 0.2249, 0.2935, 0.1841, 0.3642, 0.1358, 0.3159, 0.2249, 0.2935, 0.25, 0.3002, 0.25, 0.3819, 0.1841, 0.3642, 0.1998, 0.25, 0.2065, 0.2751, 0.1358, 0.3159, 0.1181, 0.25, 0.2065, 0.2249, 0.1998, 0.25, 0.1181, 0.25, 0.1358, 0.1841, 0.25, 0.1998, 0.2249, 0.2065, 0.1841, 0.1358, 0.25, 0.1181, 0.2249, 0.2065, 0.2065, 0.2249, 0.1358, 0.1841, 0.1841, 0.1358, 0.2751, 0.2065, 0.25, 0.1998, 0.25, 0.1181, 0.3159, 0.1358, 0.2935, 0.2249, 0.2751, 0.2065, 0.3159, 0.1358, 0.3642, 0.1841, 0.2935, 0.2751, 0.3002, 0.25, 0.3819, 0.25, 0.3642, 0.3159, 0.3002, 0.25, 0.2935, 0.2249, 0.3642, 0.1841, 0.3819, 0.25, 0.2751, 0.2935, 0.2935, 0.2751, 0.3642, 0.3159, 0.3159, 0.3642, 0.25, 0.3002, 0.2751, 0.2935, 0.3159, 0.3642, 0.25, 0.3819, 1.0, 0.633, 0.9167, 0.633, 0.9187, 0.5, 0.9979, 0.5, 0.753, 0.4892, 0.867, 0.4586, 0.8495, 0.4224, 0.75, 0.4491, 0.08333, 0.633, 7.451e-08, 0.633, 0.002081, 0.5, 0.08125, 0.5, 0.633, 0.4586, 0.747, 0.4892, 0.75, 0.4491, 0.6505, 0.4224, 0.1667, 0.633, 0.08333, 0.633, 0.08541, 0.5, 0.1646, 0.5, 0.5443, 0.3722, 0.6278, 0.4557, 0.6505, 0.4224, 0.5776, 0.3495, 0.08333, 0.867, 0.1667, 0.867, 0.1646, 1.0, 0.08541, 1.0, 0.1278, 0.4557, 0.04435, 0.3722, 0.0776, 0.3495, 0.1505, 0.4224, 7.451e-08, 0.867, 0.08333, 0.867, 0.08125, 1.0, 0.002081, 1.0, 0.247, 0.4892, 0.133, 0.4586, 0.1505, 0.4224, 0.25, 0.4491, 0.1667, 0.867, 0.25, 0.867, 0.2479, 1.0, 0.1687, 1.0, 0.04135, 0.367, 0.0108, 0.253, 0.05093, 0.25, 0.0776, 0.3495, 0.25, 0.867, 0.3333, 0.867, 0.3313, 1.0, 0.2521, 1.0, 0.0108, 0.247, 0.04135, 0.133, 0.0776, 0.1505, 0.05093, 0.25, 0.3333, 0.633, 0.25, 0.633, 0.2521, 0.5, 0.3313, 0.5, 0.5414, 0.133, 0.5108, 0.247, 0.5509, 0.25, 0.5776, 0.1505, 0.25, 0.633, 0.1667, 0.633, 0.1687, 0.5, 0.2479, 0.5, 0.5108, 0.253, 0.5414, 0.367, 0.5776, 0.3495, 0.5509, 0.25, 0.4167, 0.633, 0.3333, 0.633, 0.3354, 0.5, 0.4146, 0.5, 0.6278, 0.04435, 0.5443, 0.1278, 0.5776, 0.1505, 0.6505, 0.0776, 0.5, 0.633, 0.4167, 0.633, 0.4187, 0.5, 0.4979, 0.5, 0.747, 0.0108, 0.633, 0.04135, 0.6505, 0.0776, 0.75, 0.05093, 0.4167, 0.867, 0.5, 0.867, 0.4979, 1.0, 0.4187, 1.0, 0.133, 0.04135, 0.247, 0.0108, 0.25, 0.05093, 0.1505, 0.0776, 0.3333, 0.867, 0.4167, 0.867, 0.4146, 1.0, 0.3354, 1.0, 0.04435, 0.1278, 0.1278, 0.04435, 0.1505, 0.0776, 0.0776, 0.1505, 0.5, 0.867, 0.5833, 0.867, 0.5813, 1.0, 0.5021, 1.0, 0.253, 0.0108, 0.367, 0.04135, 0.3495, 0.0776, 0.25, 0.05093, 0.5833, 0.867, 0.6667, 0.867, 0.6646, 1.0, 0.5854, 1.0, 0.3722, 0.04435, 0.4557, 0.1278, 0.4224, 0.1505, 0.3495, 0.0776, 0.6667, 0.633, 0.5833, 0.633, 0.5854, 0.5, 0.6646, 0.5, 0.9557, 0.1278, 0.8722, 0.04435, 0.8495, 0.0776, 0.9224, 0.1505, 0.5833, 0.633, 0.5, 0.633, 0.5021, 0.5, 0.5813, 0.5, 0.867, 0.04135, 0.753, 0.0108, 0.75, 0.05093, 0.8495, 0.0776, 0.75, 0.633, 0.6667, 0.633, 0.6687, 0.5, 0.7479, 0.5, 0.9892, 0.247, 0.9586, 0.133, 0.9224, 0.1505, 0.9491, 0.25, 0.8333, 0.633, 0.75, 0.633, 0.7521, 0.5, 0.8313, 0.5, 0.9586, 0.367, 0.9892, 0.253, 0.9491, 0.25, 0.9224, 0.3495, 0.75, 0.867, 0.8333, 0.867, 0.8313, 1.0, 0.7521, 1.0, 0.4892, 0.253, 0.4586, 0.367, 0.4224, 0.3495, 0.4491, 0.25, 0.6667, 0.867, 0.75, 0.867, 0.7479, 1.0, 0.6687, 1.0, 0.4586, 0.133, 0.4892, 0.247, 0.4491, 0.25, 0.4224, 0.1505, 0.8333, 0.867, 0.9167, 0.867, 0.9146, 1.0, 0.8354, 1.0, 0.4557, 0.3722, 0.3722, 0.4557, 0.3495, 0.4224, 0.4224, 0.3495, 0.9167, 0.867, 1.0, 0.867, 0.9979, 1.0, 0.9187, 1.0, 0.367, 0.4586, 0.253, 0.4892, 0.25, 0.4491, 0.3495, 0.4224, 0.9167, 0.633, 0.8333, 0.633, 0.8354, 0.5, 0.9146, 0.5, 0.8722, 0.4557, 0.9557, 0.3722, 0.9224, 0.3495, 0.8495, 0.4224, 1.0, 0.633, 1.0, 0.867, 0.9167, 0.867, 0.9167, 0.633])
me_wheel.materials.append(mat_tyre)
me_wheel.materials.append(mat_metal)
me_wheel.use_remesh_preserve_volume = False
me_wheel.use_remesh_preserve_attributes = False
me_wheel.use_mirror_vertex_groups = False
me_wheel.update()
me_headlight = bpy.data.meshes.new('Headlight')
me_headlight.from_pydata([(0.05191, -0.1385, 0.07923), (-5.355e-08, -0.1396, 0.09309), (0.08991, -0.1356, 0.04135), (0.06594, 0.1225, 0.1242), (-5.96e-08, 0.1211, 0.1419), (0.1142, 0.1263, 0.07613), (0.1319, 0.1315, 0.0104), (0.1038, -0.1315, -0.0104), (0.1142, 0.1367, -0.05533), (0.08991, -0.1274, -0.06214), (0.06594, 0.1405, -0.1035), (0.05191, -0.1244, -0.1), (0.0, 0.1419, -0.1211), (-3.03e-09, -0.1233, -0.1139), (-0.06594, 0.1405, -0.1035), (-0.05191, -0.1244, -0.1), (-0.1142, 0.1367, -0.05533), (-0.08991, -0.1274, -0.06214), (-0.1319, 0.1315, 0.0104), (-0.1038, -0.1315, -0.0104), (-0.1142, 0.1263, 0.07613), (-0.08991, -0.1356, 0.04135), (-0.06594, 0.1225, 0.1242), (-0.05191, -0.1385, 0.07923), (-5.96e-08, -0.1419, 0.1211), (0.06594, -0.1405, 0.1035), (0.1142, -0.1367, 0.05533), (-0.1142, -0.1367, 0.05533), (-0.06594, -0.1405, 0.1035), (-0.1319, -0.1315, -0.0104), (-0.1142, -0.1263, -0.07613), (-0.06594, -0.1225, -0.1242), (0.0, -0.1211, -0.1419), (0.06594, -0.1225, -0.1242), (0.1142, -0.1263, -0.07613), (0.1319, -0.1315, -0.0104), (0.03246, -0.1293, 0.04617), (-4.419e-08, -0.13, 0.05484), (0.05622, -0.1274, 0.02248), (0.06491, -0.1248, -0.009874), (0.05622, -0.1223, -0.04223), (0.03246, -0.1204, -0.06592), (-8.073e-09, -0.1197, -0.07459), (-0.03246, -0.1204, -0.06592), (-0.05622, -0.1223, -0.04223), (-0.06492, -0.1248, -0.009874), (-0.05622, -0.1274, 0.02248), (-0.03246, -0.1293, 0.04617), (-5.38e-08, -0.09515, 0.09661), (0.05191, -0.09405, 0.08275), (0.08991, -0.09106, 0.04487), (-0.08991, -0.09106, 0.04487), (-0.05191, -0.09405, 0.08275), (-0.1038, -0.08696, -0.006878), (-0.08991, -0.08287, -0.05862), (-0.05191, -0.07987, -0.0965), (-3.281e-09, -0.07878, -0.1104), (0.05191, -0.07987, -0.0965), (0.08991, -0.08287, -0.05862), (0.1038, -0.08696, -0.006878), (0.3337, -0.1385, 0.07923), (0.2818, -0.1396, 0.09309), (0.3717, -0.1356, 0.04135), (0.3477, 0.1225, 0.1242), (0.2818, 0.1211, 0.1419), (0.396, 0.1263, 0.07613), (0.4137, 0.1315, 0.0104), (0.3856, -0.1315, -0.0104), (0.396, 0.1367, -0.05533), (0.3717, -0.1274, -0.06214), (0.3477, 0.1405, -0.1035), (0.3337, -0.1244, -0.1), (0.2818, 0.1419, -0.1211), (0.2818, -0.1233, -0.1139), (0.2158, 0.1405, -0.1035), (0.2299, -0.1244, -0.1), (0.1676, 0.1367, -0.05533), (0.1919, -0.1274, -0.06214), (0.1499, 0.1315, 0.0104), (0.178, -0.1315, -0.0104), (0.1676, 0.1263, 0.07613), (0.1919, -0.1356, 0.04135), (0.2158, 0.1225, 0.1242), (0.2299, -0.1385, 0.07923), (0.2818, -0.1419, 0.1211), (0.3477, -0.1405, 0.1035), (0.396, -0.1367, 0.05533), (0.1676, -0.1367, 0.05533), (0.2158, -0.1405, 0.1035), (0.1499, -0.1315, -0.0104), (0.1676, -0.1263, -0.07613), (0.2158, -0.1225, -0.1242), (0.2818, -0.1211, -0.1419), (0.3477, -0.1225, -0.1242), (0.396, -0.1263, -0.07613), (0.4137, -0.1315, -0.0104), (0.3142, -0.1293, 0.04617), (0.2818, -0.13, 0.05484), (0.338, -0.1274, 0.02248), (0.3467, -0.1248, -0.009874), (0.338, -0.1223, -0.04223), (0.3142, -0.1204, -0.06592), (0.2818, -0.1197, -0.07459), (0.2493, -0.1204, -0.06592), (0.2256, -0.1223, -0.04223), (0.2169, -0.1248, -0.009874), (0.2256, -0.1274, 0.02248), (0.2493, -0.1293, 0.04617), (0.2818, -0.09515, 0.09661), (0.3337, -0.09405, 0.08275), (0.3717, -0.09106, 0.04487), (0.1919, -0.09106, 0.04487), (0.2299, -0.09405, 0.08275), (0.178, -0.08696, -0.006878), (0.1919, -0.08287, -0.05862), (0.2299, -0.07987, -0.0965), (0.2818, -0.07878, -0.1104), (0.3337, -0.07987, -0.0965), (0.3717, -0.08287, -0.05862), (0.3856, -0.08696, -0.006878)], [], [(7, 2, 50, 59), (3, 4, 24, 25), (5, 3, 25, 26), (4, 3, 5, 6, 8, 10, 12, 14, 16, 18, 20, 22), (6, 5, 26, 35), (8, 6, 35, 34), (10, 8, 34, 33), (12, 10, 33, 32), (14, 12, 32, 31), (16, 14, 31, 30), (18, 16, 30, 29), (20, 18, 29, 27), (22, 20, 27, 28), (4, 22, 28, 24), (1, 0, 25, 24), (0, 2, 26, 25), (21, 23, 28, 27), (23, 1, 24, 28), (19, 21, 27, 29), (17, 19, 29, 30), (15, 17, 30, 31), (13, 15, 31, 32), (11, 13, 32, 33), (9, 11, 33, 34), (7, 9, 34, 35), (2, 7, 35, 26), (47, 46, 45, 44, 43, 42, 41, 40, 39, 38, 36, 37), (2, 0, 49, 50), (13, 11, 57, 56), (19, 17, 54, 53), (23, 21, 51, 52), (11, 9, 58, 57), (17, 15, 55, 54), (1, 23, 52, 48), (9, 7, 59, 58), (0, 1, 48, 49), (15, 13, 56, 55), (21, 19, 53, 51), (37, 36, 49, 48), (36, 38, 50, 49), (46, 47, 52, 51), (47, 37, 48, 52), (45, 46, 51, 53), (44, 45, 53, 54), (43, 44, 54, 55), (42, 43, 55, 56), (41, 42, 56, 57), (40, 41, 57, 58), (39, 40, 58, 59), (38, 39, 59, 50), (67, 62, 110, 119), (63, 64, 84, 85), (65, 63, 85, 86), (64, 63, 65, 66, 68, 70, 72, 74, 76, 78, 80, 82), (66, 65, 86, 95), (68, 66, 95, 94), (70, 68, 94, 93), (72, 70, 93, 92), (74, 72, 92, 91), (76, 74, 91, 90), (78, 76, 90, 89), (80, 78, 89, 87), (82, 80, 87, 88), (64, 82, 88, 84), (61, 60, 85, 84), (60, 62, 86, 85), (81, 83, 88, 87), (83, 61, 84, 88), (79, 81, 87, 89), (77, 79, 89, 90), (75, 77, 90, 91), (73, 75, 91, 92), (71, 73, 92, 93), (69, 71, 93, 94), (67, 69, 94, 95), (62, 67, 95, 86), (107, 106, 105, 104, 103, 102, 101, 100, 99, 98, 96, 97), (62, 60, 109, 110), (73, 71, 117, 116), (79, 77, 114, 113), (83, 81, 111, 112), (71, 69, 118, 117), (77, 75, 115, 114), (61, 83, 112, 108), (69, 67, 119, 118), (60, 61, 108, 109), (75, 73, 116, 115), (81, 79, 113, 111), (97, 96, 109, 108), (96, 98, 110, 109), (106, 107, 112, 111), (107, 97, 108, 112), (105, 106, 111, 113), (104, 105, 113, 114), (103, 104, 114, 115), (102, 103, 115, 116), (101, 102, 116, 117), (100, 101, 117, 118), (99, 100, 118, 119), (98, 99, 119, 110)])
me_headlight.polygons.foreach_set('material_index', [0, 0, 0, 0, 0, 0, 0, 0, 0, 0, 0, 0, 0, 0, 0, 0, 0, 0, 0, 0, 0, 0, 0, 0, 0, 0, 0, 0, 0, 0, 0, 0, 0, 0, 0, 0, 0, 0, 1, 1, 1, 1, 1, 1, 1, 1, 1, 1, 1, 1, 0, 0, 0, 0, 0, 0, 0, 0, 0, 0, 0, 0, 0, 0, 0, 0, 0, 0, 0, 0, 0, 0, 0, 0, 0, 0, 0, 0, 0, 0, 0, 0, 0, 0, 0, 0, 0, 0, 1, 1, 1, 1, 1, 1, 1, 1, 1, 1, 1, 1])
_uv = me_headlight.uv_layers.new(name='UVMap')
_uv.uv.foreach_set('vector', [0.06106, 0.25, 0.08638, 0.3445, 0.08638, 0.3445, 0.06106, 0.25, 0.08333, 0.5, 7.451e-08, 0.5, 7.451e-08, 1.0, 0.08333, 1.0, 0.1667, 0.5, 0.08333, 0.5, 0.08333, 1.0, 0.1667, 1.0, 0.75, 0.49, 0.63, 0.4578, 0.5422, 0.37, 0.51, 0.25, 0.5422, 0.13, 0.63, 0.04215, 0.75, 0.01, 0.87, 0.04215, 0.9578, 0.13, 0.99, 0.25, 0.9578, 0.37, 0.87, 0.4578, 0.25, 0.5, 0.1667, 0.5, 0.1667, 1.0, 0.25, 1.0, 0.3333, 0.5, 0.25, 0.5, 0.25, 1.0, 0.3333, 1.0, 0.4167, 0.5, 0.3333, 0.5, 0.3333, 1.0, 0.4167, 1.0, 0.5, 0.5, 0.4167, 0.5, 0.4167, 1.0, 0.5, 1.0, 0.5833, 0.5, 0.5, 0.5, 0.5, 1.0, 0.5833, 1.0, 0.6667, 0.5, 0.5833, 0.5, 0.5833, 1.0, 0.6667, 1.0, 0.75, 0.5, 0.6667, 0.5, 0.6667, 1.0, 0.75, 1.0, 0.8333, 0.5, 0.75, 0.5, 0.75, 1.0, 0.8333, 1.0, 0.9167, 0.5, 0.8333, 0.5, 0.8333, 1.0, 0.9167, 1.0, 1.0, 0.5, 0.9167, 0.5, 0.9167, 1.0, 1.0, 1.0, 0.25, 0.4389, 0.1555, 0.4136, 0.13, 0.4578, 0.25, 0.49, 0.1555, 0.4136, 0.08638, 0.3445, 0.04215, 0.37, 0.13, 0.4578, 0.4136, 0.3445, 0.3445, 0.4136, 0.37, 0.4578, 0.4578, 0.37, 0.3445, 0.4136, 0.25, 0.4389, 0.25, 0.49, 0.37, 0.4578, 0.4389, 0.25, 0.4136, 0.3445, 0.4578, 0.37, 0.49, 0.25, 0.4136, 0.1555, 0.4389, 0.25, 0.49, 0.25, 0.4578, 0.13, 0.3445, 0.08638, 0.4136, 0.1555, 0.4578, 0.13, 0.37, 0.04215, 0.25, 0.06106, 0.3445, 0.08638, 0.37, 0.04215, 0.25, 0.01, 0.1555, 0.08638, 0.25, 0.06106, 0.25, 0.01, 0.13, 0.04215, 0.08638, 0.1555, 0.1555, 0.08638, 0.13, 0.04215, 0.04215, 0.13, 0.06106, 0.25, 0.08638, 0.1555, 0.04215, 0.13, 0.01, 0.25, 0.08638, 0.3445, 0.06106, 0.25, 0.01, 0.25, 0.04215, 0.37, 0.3091, 0.3523, 0.3523, 0.3091, 0.3681, 0.25, 0.3523, 0.1909, 0.3091, 0.1477, 0.25, 0.1319, 0.1909, 0.1477, 0.1477, 0.1909, 0.1319, 0.25, 0.1477, 0.3091, 0.1909, 0.3523, 0.25, 0.3681, 0.08638, 0.3445, 0.1555, 0.4136, 0.1555, 0.4136, 0.08638, 0.3445, 0.25, 0.06106, 0.1555, 0.08638, 0.1555, 0.08638, 0.25, 0.06106, 0.4389, 0.25, 0.4136, 0.1555, 0.4136, 0.1555, 0.4389, 0.25, 0.3445, 0.4136, 0.4136, 0.3445, 0.4136, 0.3445, 0.3445, 0.4136, 0.1555, 0.08638, 0.08638, 0.1555, 0.08638, 0.1555, 0.1555, 0.08638, 0.4136, 0.1555, 0.3445, 0.08638, 0.3445, 0.08638, 0.4136, 0.1555, 0.25, 0.4389, 0.3445, 0.4136, 0.3445, 0.4136, 0.25, 0.4389, 0.08638, 0.1555, 0.06106, 0.25, 0.06106, 0.25, 0.08638, 0.1555, 0.1555, 0.4136, 0.25, 0.4389, 0.25, 0.4389, 0.1555, 0.4136, 0.3445, 0.08638, 0.25, 0.06106, 0.25, 0.06106, 0.3445, 0.08638, 0.4136, 0.3445, 0.4389, 0.25, 0.4389, 0.25, 0.4136, 0.3445, 0.25, 0.3681, 0.1909, 0.3523, 0.1555, 0.4136, 0.25, 0.4389, 0.1909, 0.3523, 0.1477, 0.3091, 0.08638, 0.3445, 0.1555, 0.4136, 0.3523, 0.3091, 0.3091, 0.3523, 0.3445, 0.4136, 0.4136, 0.3445, 0.3091, 0.3523, 0.25, 0.3681, 0.25, 0.4389, 0.3445, 0.4136, 0.3681, 0.25, 0.3523, 0.3091, 0.4136, 0.3445, 0.4389, 0.25, 0.3523, 0.1909, 0.3681, 0.25, 0.4389, 0.25, 0.4136, 0.1555, 0.3091, 0.1477, 0.3523, 0.1909, 0.4136, 0.1555, 0.3445, 0.08638, 0.25, 0.1319, 0.3091, 0.1477, 0.3445, 0.08638, 0.25, 0.06106, 0.1909, 0.1477, 0.25, 0.1319, 0.25, 0.06106, 0.1555, 0.08638, 0.1477, 0.1909, 0.1909, 0.1477, 0.1555, 0.08638, 0.08638, 0.1555, 0.1319, 0.25, 0.1477, 0.1909, 0.08638, 0.1555, 0.06106, 0.25, 0.1477, 0.3091, 0.1319, 0.25, 0.06106, 0.25, 0.08638, 0.3445, 0.06106, 0.25, 0.08638, 0.3445, 0.08638, 0.3445, 0.06106, 0.25, 0.08333, 0.5, 7.451e-08, 0.5, 7.451e-08, 1.0, 0.08333, 1.0, 0.1667, 0.5, 0.08333, 0.5, 0.08333, 1.0, 0.1667, 1.0, 0.75, 0.49, 0.63, 0.4578, 0.5422, 0.37, 0.51, 0.25, 0.5422, 0.13, 0.63, 0.04215, 0.75, 0.01, 0.87, 0.04215, 0.9578, 0.13, 0.99, 0.25, 0.9578, 0.37, 0.87, 0.4578, 0.25, 0.5, 0.1667, 0.5, 0.1667, 1.0, 0.25, 1.0, 0.3333, 0.5, 0.25, 0.5, 0.25, 1.0, 0.3333, 1.0, 0.4167, 0.5, 0.3333, 0.5, 0.3333, 1.0, 0.4167, 1.0, 0.5, 0.5, 0.4167, 0.5, 0.4167, 1.0, 0.5, 1.0, 0.5833, 0.5, 0.5, 0.5, 0.5, 1.0, 0.5833, 1.0, 0.6667, 0.5, 0.5833, 0.5, 0.5833, 1.0, 0.6667, 1.0, 0.75, 0.5, 0.6667, 0.5, 0.6667, 1.0, 0.75, 1.0, 0.8333, 0.5, 0.75, 0.5, 0.75, 1.0, 0.8333, 1.0, 0.9167, 0.5, 0.8333, 0.5, 0.8333, 1.0, 0.9167, 1.0, 1.0, 0.5, 0.9167, 0.5, 0.9167, 1.0, 1.0, 1.0, 0.25, 0.4389, 0.1555, 0.4136, 0.13, 0.4578, 0.25, 0.49, 0.1555, 0.4136, 0.08638, 0.3445, 0.04215, 0.37, 0.13, 0.4578, 0.4136, 0.3445, 0.3445, 0.4136, 0.37, 0.4578, 0.4578, 0.37, 0.3445, 0.4136, 0.25, 0.4389, 0.25, 0.49, 0.37, 0.4578, 0.4389, 0.25, 0.4136, 0.3445, 0.4578, 0.37, 0.49, 0.25, 0.4136, 0.1555, 0.4389, 0.25, 0.49, 0.25, 0.4578, 0.13, 0.3445, 0.08638, 0.4136, 0.1555, 0.4578, 0.13, 0.37, 0.04215, 0.25, 0.06106, 0.3445, 0.08638, 0.37, 0.04215, 0.25, 0.01, 0.1555, 0.08638, 0.25, 0.06106, 0.25, 0.01, 0.13, 0.04215, 0.08638, 0.1555, 0.1555, 0.08638, 0.13, 0.04215, 0.04215, 0.13, 0.06106, 0.25, 0.08638, 0.1555, 0.04215, 0.13, 0.01, 0.25, 0.08638, 0.3445, 0.06106, 0.25, 0.01, 0.25, 0.04215, 0.37, 0.3091, 0.3523, 0.3523, 0.3091, 0.3681, 0.25, 0.3523, 0.1909, 0.3091, 0.1477, 0.25, 0.1319, 0.1909, 0.1477, 0.1477, 0.1909, 0.1319, 0.25, 0.1477, 0.3091, 0.1909, 0.3523, 0.25, 0.3681, 0.08638, 0.3445, 0.1555, 0.4136, 0.1555, 0.4136, 0.08638, 0.3445, 0.25, 0.06106, 0.1555, 0.08638, 0.1555, 0.08638, 0.25, 0.06106, 0.4389, 0.25, 0.4136, 0.1555, 0.4136, 0.1555, 0.4389, 0.25, 0.3445, 0.4136, 0.4136, 0.3445, 0.4136, 0.3445, 0.3445, 0.4136, 0.1555, 0.08638, 0.08638, 0.1555, 0.08638, 0.1555, 0.1555, 0.08638, 0.4136, 0.1555, 0.3445, 0.08638, 0.3445, 0.08638, 0.4136, 0.1555, 0.25, 0.4389, 0.3445, 0.4136, 0.3445, 0.4136, 0.25, 0.4389, 0.08638, 0.1555, 0.06106, 0.25, 0.06106, 0.25, 0.08638, 0.1555, 0.1555, 0.4136, 0.25, 0.4389, 0.25, 0.4389, 0.1555, 0.4136, 0.3445, 0.08638, 0.25, 0.06106, 0.25, 0.06106, 0.3445, 0.08638, 0.4136, 0.3445, 0.4389, 0.25, 0.4389, 0.25, 0.4136, 0.3445, 0.25, 0.3681, 0.1909, 0.3523, 0.1555, 0.4136, 0.25, 0.4389, 0.1909, 0.3523, 0.1477, 0.3091, 0.08638, 0.3445, 0.1555, 0.4136, 0.3523, 0.3091, 0.3091, 0.3523, 0.3445, 0.4136, 0.4136, 0.3445, 0.3091, 0.3523, 0.25, 0.3681, 0.25, 0.4389, 0.3445, 0.4136, 0.3681, 0.25, 0.3523, 0.3091, 0.4136, 0.3445, 0.4389, 0.25, 0.3523, 0.1909, 0.3681, 0.25, 0.4389, 0.25, 0.4136, 0.1555, 0.3091, 0.1477, 0.3523, 0.1909, 0.4136, 0.1555, 0.3445, 0.08638, 0.25, 0.1319, 0.3091, 0.1477, 0.3445, 0.08638, 0.25, 0.06106, 0.1909, 0.1477, 0.25, 0.1319, 0.25, 0.06106, 0.1555, 0.08638, 0.1477, 0.1909, 0.1909, 0.1477, 0.1555, 0.08638, 0.08638, 0.1555, 0.1319, 0.25, 0.1477, 0.1909, 0.08638, 0.1555, 0.06106, 0.25, 0.1477, 0.3091, 0.1319, 0.25, 0.06106, 0.25, 0.08638, 0.3445])
me_headlight.materials.append(mat_car2)
me_headlight.materials.append(mat_front_lights)
me_headlight.use_remesh_preserve_volume = False
me_headlight.use_remesh_preserve_attributes = False
me_headlight.use_mirror_vertex_groups = False
me_headlight.update()
me_car_001 = bpy.data.meshes.new('Car.001')
me_car_001.from_pydata([(0.9357, -1.944, 1.222), (1.048, -1.95, 1.106), (0.9322, -1.655, 1.297), (1.048, -1.655, 1.15), (1.163, -1.869, 1.127), (1.211, -1.818, 1.151), (1.211, -1.816, 1.177), (1.163, -1.862, 1.211), (1.291, -1.703, 1.252), (1.218, -1.655, 1.297), (1.218, -1.655, 1.15), (1.291, -1.703, 1.168), (1.036, -1.655, 1.125), (0.8695, -1.686, 1.323), (1.243, -1.655, 1.125), (1.243, -1.655, 1.323), (1.048, -1.686, 1.15), (0.9322, -1.686, 1.297), (1.218, -1.686, 1.15), (1.218, -1.686, 1.297)], [], [(12, 1, 0, 13), (1, 12, 14, 4), (13, 0, 7, 15), (11, 8, 6, 5), (10, 3, 16, 18), (5, 6, 7, 4), (6, 8, 15, 7), (11, 5, 4, 14), (14, 15, 8, 11), (0, 1, 4, 7), (2, 3, 12, 13), (10, 9, 15, 14), (3, 10, 14, 12), (9, 2, 13, 15), (16, 17, 19, 18), (3, 2, 17, 16), (2, 9, 19, 17), (9, 10, 18, 19)])
me_car_001.polygons.foreach_set('material_index', [0, 0, 0, 0, 0, 0, 0, 0, 0, 0, 0, 0, 0, 0, 1, 0, 0, 0])
_uv = me_car_001.uv_layers.new(name='UVMap')
_uv.uv.foreach_set('vector', [0.611, 0.03859, 0.6096, 0.1096, 0.8148, 0.6379, 0.8442, 0.7104, 0.6096, 0.1096, 0.611, 0.03859, 0.611, 0.03859, 0.6096, 0.1096, 0.8442, 0.7104, 0.8148, 0.6379, 0.8148, 0.6379, 0.8442, 0.7104, 0.6724, 0.2237, 0.7756, 0.5173, 0.7359, 0.4279, 0.6909, 0.3101, 0.641, 0.1251, 0.641, 0.1251, 0.641, 0.1251, 0.641, 0.1251, 0.6909, 0.3101, 0.7359, 0.4279, 0.8148, 0.6379, 0.6096, 0.1096, 0.7359, 0.4279, 0.7756, 0.5173, 0.8442, 0.7104, 0.8148, 0.6379, 0.6724, 0.2237, 0.6909, 0.3101, 0.6096, 0.1096, 0.611, 0.03859, 0.611, 0.03859, 0.8442, 0.7104, 0.7756, 0.5173, 0.6724, 0.2237, 0.8148, 0.6379, 0.6096, 0.1096, 0.6096, 0.1096, 0.8148, 0.6379, 0.8142, 0.6239, 0.641, 0.1251, 0.611, 0.03859, 0.8442, 0.7104, 0.641, 0.1251, 0.8142, 0.6239, 0.8442, 0.7104, 0.611, 0.03859, 0.641, 0.1251, 0.641, 0.1251, 0.611, 0.03859, 0.611, 0.03859, 0.8142, 0.6239, 0.8142, 0.6239, 0.8442, 0.7104, 0.8442, 0.7104, 0.641, 0.1251, 0.8142, 0.6239, 0.8142, 0.6239, 0.641, 0.1251, 0.641, 0.1251, 0.8142, 0.6239, 0.8142, 0.6239, 0.641, 0.1251, 0.8142, 0.6239, 0.8142, 0.6239, 0.8142, 0.6239, 0.8142, 0.6239, 0.8142, 0.6239, 0.641, 0.1251, 0.641, 0.1251, 0.8142, 0.6239])
me_car_001.materials.append(mat_car2)
me_car_001.materials.append(mat_glass)
me_car_001.use_remesh_preserve_volume = False
me_car_001.use_remesh_preserve_attributes = False
me_car_001.use_mirror_vertex_groups = False
me_car_001.update()

# ---- objects
ob_car = bpy.data.objects.new('Car', me_car)
ob_light = bpy.data.objects.new('Light', light_light)
ob_camera = bpy.data.objects.new('Camera', cam_camera)
ob_fl_wheel = bpy.data.objects.new('FL_Wheel', me_wheel)
ob_rl_wheel = bpy.data.objects.new('RL_Wheel', me_wheel)
ob_fr_wheel = bpy.data.objects.new('FR_Wheel', me_wheel)
ob_rr_wheel = bpy.data.objects.new('RR_Wheel', me_wheel)
ob_headlights = bpy.data.objects.new('Headlights', me_headlight)
ob_wing_mirror = bpy.data.objects.new('Wing Mirror', me_car_001)

# ---- transforms, parenting, visibility, modifiers, constraints
ob_car.location = (0.0, 0.0, 0.0)
ob_car.lock_rotations_4d = False
ob_car.empty_display_type = 'ARROWS'
ob_car.lineart.crease_threshold = 0.0
_m = ob_car.modifiers.new('Mirror', 'MIRROR')
_m.use_clip = True
ob_light.location = (4.076, 1.005, 5.904)
ob_light.rotation_euler = (0.6503, 0.05522, 1.866)
ob_light.lock_rotations_4d = False
ob_light.empty_display_type = 'ARROWS'
ob_light.color = (0.0, 0.0, 0.0, 0.0)
ob_light.lineart.crease_threshold = 0.0
ob_camera.location = (7.359, -6.926, 4.958)
ob_camera.rotation_euler = (1.109, 0.0, 0.8149)
ob_camera.lock_rotations_4d = False
ob_camera.empty_display_type = 'ARROWS'
ob_camera.color = (0.0, 0.0, 0.0, 0.0)
ob_camera.display_type = 'WIRE'
ob_camera.lineart.crease_threshold = 0.0
ob_fl_wheel.location = (0.9956, -2.693, 0.2608)
ob_fl_wheel.lock_rotations_4d = False
ob_fl_wheel.empty_display_type = 'ARROWS'
ob_fl_wheel.lineart.crease_threshold = 0.0
ob_rl_wheel.location = (0.9956, 1.354, 0.2608)
ob_rl_wheel.lock_rotations_4d = False
ob_rl_wheel.empty_display_type = 'ARROWS'
ob_rl_wheel.lineart.crease_threshold = 0.0
ob_fr_wheel.location = (-0.9956, -2.693, 0.2608)
ob_fr_wheel.rotation_euler = (-0.0, 3.142, -0.0)
ob_fr_wheel.lock_rotations_4d = False
ob_fr_wheel.empty_display_type = 'ARROWS'
ob_fr_wheel.lineart.crease_threshold = 0.0
ob_rr_wheel.location = (-0.9956, 1.354, 0.2608)
ob_rr_wheel.rotation_euler = (0.0, 3.142, 0.0)
ob_rr_wheel.lock_rotations_4d = False
ob_rr_wheel.empty_display_type = 'ARROWS'
ob_rr_wheel.lineart.crease_threshold = 0.0
ob_headlights.location = (0.4727, -3.782, 0.6916)
ob_headlights.lock_rotations_4d = False
ob_headlights.empty_display_type = 'ARROWS'
ob_headlights.lineart.crease_threshold = 0.0
_m = ob_headlights.modifiers.new('Mirror', 'MIRROR')
_m.mirror_object = ob_car
ob_wing_mirror.location = (0.0, 0.0, 0.0)
ob_wing_mirror.lock_rotations_4d = False
ob_wing_mirror.empty_display_type = 'ARROWS'
ob_wing_mirror.lineart.crease_threshold = 0.0
_m = ob_wing_mirror.modifiers.new('Mirror', 'MIRROR')
_m.use_clip = True

# ---- collection membership
col_collection.objects.link(ob_car)
col_collection.objects.link(ob_light)
col_collection.objects.link(ob_camera)
col_collection.objects.link(ob_fl_wheel)
col_collection.objects.link(ob_rl_wheel)
col_collection.objects.link(ob_fr_wheel)
col_collection.objects.link(ob_rr_wheel)
col_collection.objects.link(ob_headlights)
col_collection.objects.link(ob_wing_mirror)

# ---- scene / render settings (as saved in the file)
scene.camera = ob_camera
scene.frame_start = 1; scene.frame_end = 250; scene.frame_set(1)
scene.render.engine = 'BLENDER_EEVEE_NEXT'
scene.cycles.use_denoising = False
scene.cycles.samples = 128
scene.cycles.sampling_pattern = 'TABULATED_SOBOL'
scene.cycles.use_adaptive_sampling = False
scene.cycles.use_light_tree = False
scene.view_settings.view_transform = 'Filmic'
bpy.context.view_layer.update()
